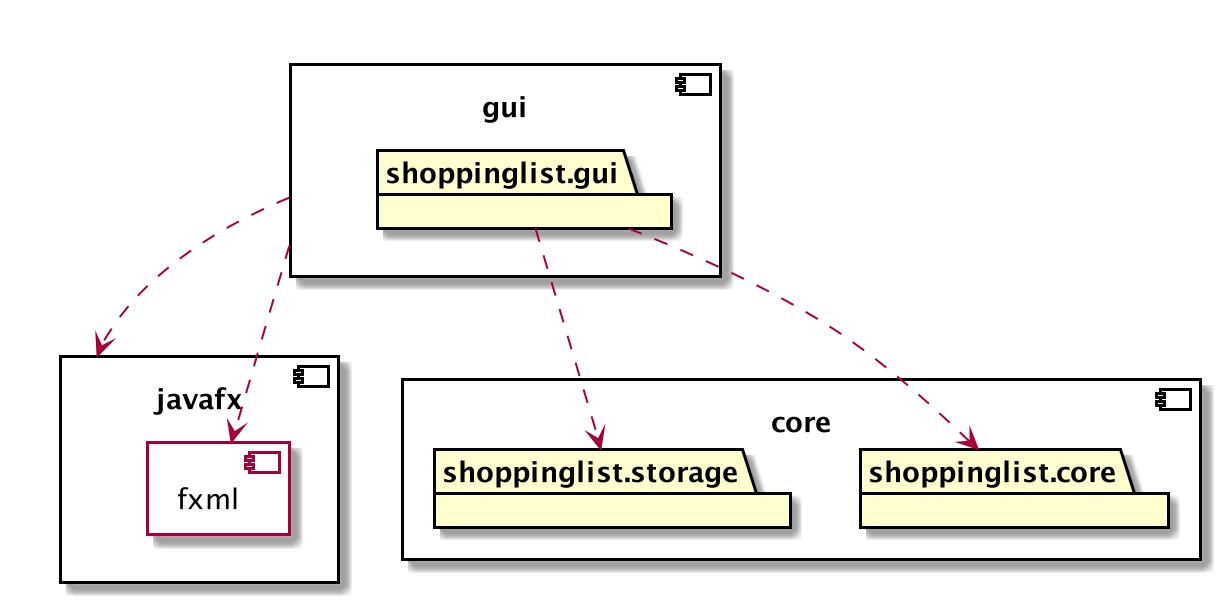

The diagram above was rendered by PlantUML. Its source (embedded in the PNG):
@startuml

component core {
	package shoppinglist.core
	package shoppinglist.storage
}

component gui {
	package shoppinglist.gui
}

component javafx {
	component fxml {
	}
}

shoppinglist.gui ..> shoppinglist.core
shoppinglist.gui ..> shoppinglist.storage
gui ..> javafx
gui ..> fxml

@enduml